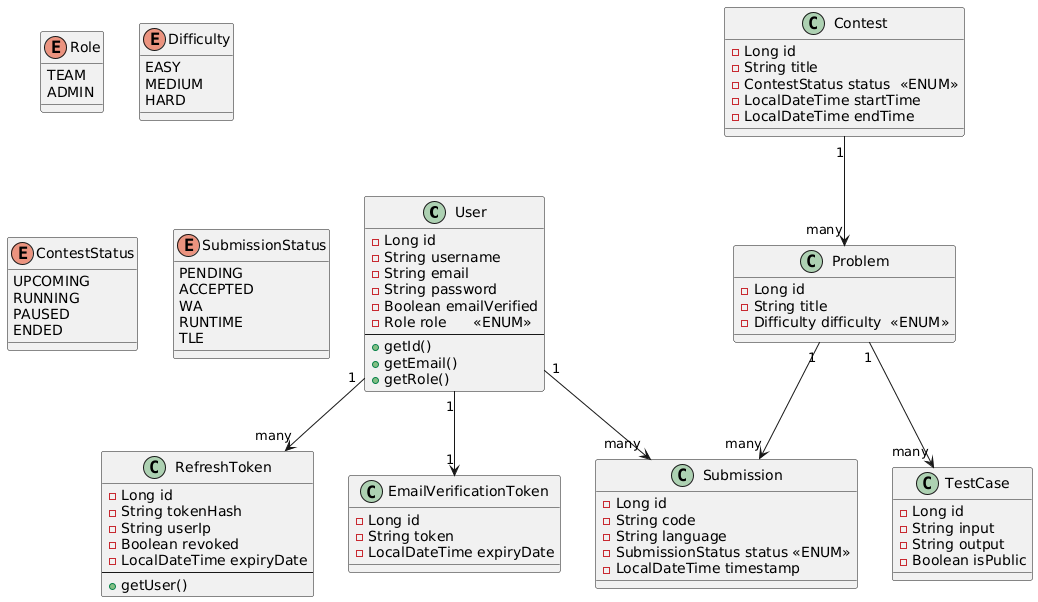

The diagram above was rendered by PlantUML. Its source (embedded in the PNG):
@startuml
' ================== ENTITY CLASSES ==================
class User {
    - Long id
    - String username
    - String email
    - String password
    - Boolean emailVerified
    - Role role      <<ENUM>>
    --
    + getId()
    + getEmail()
    + getRole()
}

class RefreshToken {
    - Long id
    - String tokenHash
    - String userIp
    - Boolean revoked
    - LocalDateTime expiryDate
    --
    + getUser()
}

class EmailVerificationToken {
    - Long id
    - String token
    - LocalDateTime expiryDate
}

class Contest {
    - Long id
    - String title
    - ContestStatus status  <<ENUM>>
    - LocalDateTime startTime
    - LocalDateTime endTime
}

class Problem {
    - Long id
    - String title
    - Difficulty difficulty  <<ENUM>>
}

class Submission {
    - Long id
    - String code
    - String language
    - SubmissionStatus status <<ENUM>>
    - LocalDateTime timestamp
}

class TestCase {
    - Long id
    - String input
    - String output
    - Boolean isPublic
}

' ================== ENUM CLASSES ==================
enum Role {
    TEAM
    ADMIN
}

enum Difficulty {
    EASY
    MEDIUM
    HARD
}

enum ContestStatus {
    UPCOMING
    RUNNING
    PAUSED
    ENDED
}

enum SubmissionStatus {
    PENDING
    ACCEPTED
    WA
    RUNTIME
    TLE
}

' ================== RELATIONSHIPS ==================
User "1" --> "many" RefreshToken
User "1" --> "1" EmailVerificationToken
User "1" --> "many" Submission
Contest "1" --> "many" Problem
Problem "1" --> "many" TestCase
Problem "1" --> "many" Submission
@enduml